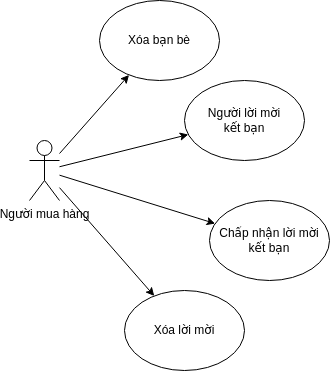

The diagram above was exported from draw.io. Its source (the exported page's mxGraphModel, read from the mxfile embedded in the PNG):
<mxGraphModel dx="786" dy="512" grid="1" gridSize="10" guides="1" tooltips="1" connect="1" arrows="1" fold="1" page="1" pageScale="1" pageWidth="850" pageHeight="1100" math="0" shadow="0">
  <root>
    <mxCell id="0" />
    <mxCell id="1" parent="0" />
    <mxCell id="kBtRKIyTSQ_0JOsm-iXT-1" value="Người mua hàng" style="shape=umlActor;verticalLabelPosition=bottom;verticalAlign=top;html=1;outlineConnect=0;" vertex="1" parent="1">
      <mxGeometry x="210" y="170" width="30" height="60" as="geometry" />
    </mxCell>
    <mxCell id="kBtRKIyTSQ_0JOsm-iXT-2" value="Người lời mời&lt;br&gt;kết bạn" style="ellipse;whiteSpace=wrap;html=1;" vertex="1" parent="1">
      <mxGeometry x="365" y="110" width="120" height="80" as="geometry" />
    </mxCell>
    <mxCell id="kBtRKIyTSQ_0JOsm-iXT-3" value="Chấp nhận lời mời&lt;br&gt;kết bạn" style="ellipse;whiteSpace=wrap;html=1;" vertex="1" parent="1">
      <mxGeometry x="390" y="230" width="120" height="80" as="geometry" />
    </mxCell>
    <mxCell id="kBtRKIyTSQ_0JOsm-iXT-4" value="" style="endArrow=classic;html=1;rounded=0;" edge="1" parent="1" source="kBtRKIyTSQ_0JOsm-iXT-1" target="kBtRKIyTSQ_0JOsm-iXT-2">
      <mxGeometry width="50" height="50" relative="1" as="geometry">
        <mxPoint x="390" y="280" as="sourcePoint" />
        <mxPoint x="440" y="230" as="targetPoint" />
      </mxGeometry>
    </mxCell>
    <mxCell id="kBtRKIyTSQ_0JOsm-iXT-5" value="" style="endArrow=classic;html=1;rounded=0;" edge="1" parent="1" source="kBtRKIyTSQ_0JOsm-iXT-1" target="kBtRKIyTSQ_0JOsm-iXT-3">
      <mxGeometry width="50" height="50" relative="1" as="geometry">
        <mxPoint x="390" y="280" as="sourcePoint" />
        <mxPoint x="440" y="230" as="targetPoint" />
      </mxGeometry>
    </mxCell>
    <mxCell id="kBtRKIyTSQ_0JOsm-iXT-6" value="Xóa bạn bè" style="ellipse;whiteSpace=wrap;html=1;" vertex="1" parent="1">
      <mxGeometry x="280" y="30" width="120" height="80" as="geometry" />
    </mxCell>
    <mxCell id="kBtRKIyTSQ_0JOsm-iXT-7" value="" style="endArrow=classic;html=1;rounded=0;" edge="1" parent="1" source="kBtRKIyTSQ_0JOsm-iXT-1" target="kBtRKIyTSQ_0JOsm-iXT-6">
      <mxGeometry width="50" height="50" relative="1" as="geometry">
        <mxPoint x="280" y="210" as="sourcePoint" />
        <mxPoint x="330" y="160" as="targetPoint" />
      </mxGeometry>
    </mxCell>
    <mxCell id="kBtRKIyTSQ_0JOsm-iXT-8" value="Xóa lời mời" style="ellipse;whiteSpace=wrap;html=1;" vertex="1" parent="1">
      <mxGeometry x="305" y="320" width="120" height="80" as="geometry" />
    </mxCell>
    <mxCell id="kBtRKIyTSQ_0JOsm-iXT-9" value="" style="endArrow=classic;html=1;rounded=0;" edge="1" parent="1" source="kBtRKIyTSQ_0JOsm-iXT-1" target="kBtRKIyTSQ_0JOsm-iXT-8">
      <mxGeometry width="50" height="50" relative="1" as="geometry">
        <mxPoint x="190" y="160" as="sourcePoint" />
        <mxPoint x="240" y="110" as="targetPoint" />
      </mxGeometry>
    </mxCell>
  </root>
</mxGraphModel>